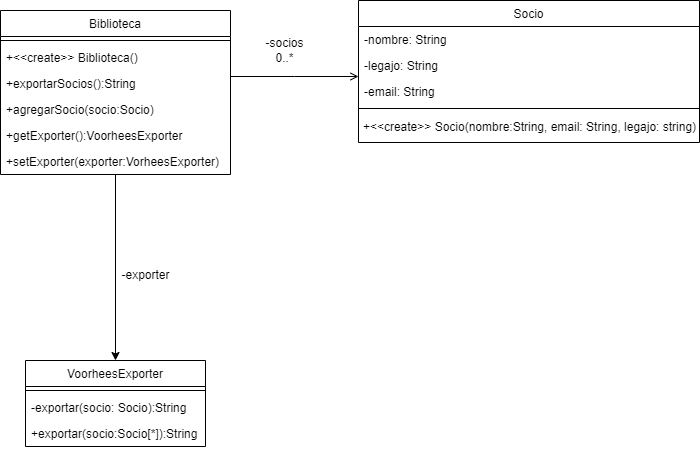

The diagram above was exported from draw.io. Its source (the exported page's mxGraphModel, read from the mxfile embedded in the PNG):
<mxGraphModel dx="509" dy="665" grid="1" gridSize="10" guides="1" tooltips="1" connect="1" arrows="1" fold="1" page="1" pageScale="1" pageWidth="827" pageHeight="1169" math="0" shadow="0">
  <root>
    <mxCell id="WIyWlLk6GJQsqaUBKTNV-0" />
    <mxCell id="WIyWlLk6GJQsqaUBKTNV-1" parent="WIyWlLk6GJQsqaUBKTNV-0" />
    <mxCell id="zkfFHV4jXpPFQw0GAbJ--0" value="Biblioteca" style="swimlane;fontStyle=0;align=center;verticalAlign=top;childLayout=stackLayout;horizontal=1;startSize=26;horizontalStack=0;resizeParent=1;resizeLast=0;collapsible=1;marginBottom=0;rounded=0;shadow=0;strokeWidth=1;" parent="WIyWlLk6GJQsqaUBKTNV-1" vertex="1">
      <mxGeometry x="150" y="130" width="230" height="164" as="geometry">
        <mxRectangle x="230" y="140" width="160" height="26" as="alternateBounds" />
      </mxGeometry>
    </mxCell>
    <mxCell id="zkfFHV4jXpPFQw0GAbJ--4" value="" style="line;html=1;strokeWidth=1;align=left;verticalAlign=middle;spacingTop=-1;spacingLeft=3;spacingRight=3;rotatable=0;labelPosition=right;points=[];portConstraint=eastwest;" parent="zkfFHV4jXpPFQw0GAbJ--0" vertex="1">
      <mxGeometry y="26" width="230" height="8" as="geometry" />
    </mxCell>
    <mxCell id="L7mHa2r9xgNAWb8EzGMN-13" value="+&lt;&lt;create&gt;&gt; Biblioteca()" style="text;align=left;verticalAlign=top;spacingLeft=4;spacingRight=4;overflow=hidden;rotatable=0;points=[[0,0.5],[1,0.5]];portConstraint=eastwest;" vertex="1" parent="zkfFHV4jXpPFQw0GAbJ--0">
      <mxGeometry y="34" width="230" height="26" as="geometry" />
    </mxCell>
    <mxCell id="L7mHa2r9xgNAWb8EzGMN-15" value="+exportarSocios():String" style="text;align=left;verticalAlign=top;spacingLeft=4;spacingRight=4;overflow=hidden;rotatable=0;points=[[0,0.5],[1,0.5]];portConstraint=eastwest;" vertex="1" parent="zkfFHV4jXpPFQw0GAbJ--0">
      <mxGeometry y="60" width="230" height="26" as="geometry" />
    </mxCell>
    <mxCell id="L7mHa2r9xgNAWb8EzGMN-16" value="+agregarSocio(socio:Socio)" style="text;align=left;verticalAlign=top;spacingLeft=4;spacingRight=4;overflow=hidden;rotatable=0;points=[[0,0.5],[1,0.5]];portConstraint=eastwest;" vertex="1" parent="zkfFHV4jXpPFQw0GAbJ--0">
      <mxGeometry y="86" width="230" height="26" as="geometry" />
    </mxCell>
    <mxCell id="L7mHa2r9xgNAWb8EzGMN-14" value="+getExporter():VoorheesExporter" style="text;align=left;verticalAlign=top;spacingLeft=4;spacingRight=4;overflow=hidden;rotatable=0;points=[[0,0.5],[1,0.5]];portConstraint=eastwest;" vertex="1" parent="zkfFHV4jXpPFQw0GAbJ--0">
      <mxGeometry y="112" width="230" height="26" as="geometry" />
    </mxCell>
    <mxCell id="zkfFHV4jXpPFQw0GAbJ--5" value="+setExporter(exporter:VorheesExporter)" style="text;align=left;verticalAlign=top;spacingLeft=4;spacingRight=4;overflow=hidden;rotatable=0;points=[[0,0.5],[1,0.5]];portConstraint=eastwest;" parent="zkfFHV4jXpPFQw0GAbJ--0" vertex="1">
      <mxGeometry y="138" width="230" height="26" as="geometry" />
    </mxCell>
    <mxCell id="zkfFHV4jXpPFQw0GAbJ--17" value="Socio" style="swimlane;fontStyle=0;align=center;verticalAlign=top;childLayout=stackLayout;horizontal=1;startSize=26;horizontalStack=0;resizeParent=1;resizeLast=0;collapsible=1;marginBottom=0;rounded=0;shadow=0;strokeWidth=1;" parent="WIyWlLk6GJQsqaUBKTNV-1" vertex="1">
      <mxGeometry x="508" y="120" width="341" height="142" as="geometry">
        <mxRectangle x="550" y="140" width="160" height="26" as="alternateBounds" />
      </mxGeometry>
    </mxCell>
    <mxCell id="zkfFHV4jXpPFQw0GAbJ--18" value="-nombre: String&#10;" style="text;align=left;verticalAlign=top;spacingLeft=4;spacingRight=4;overflow=hidden;rotatable=0;points=[[0,0.5],[1,0.5]];portConstraint=eastwest;" parent="zkfFHV4jXpPFQw0GAbJ--17" vertex="1">
      <mxGeometry y="26" width="341" height="26" as="geometry" />
    </mxCell>
    <mxCell id="zkfFHV4jXpPFQw0GAbJ--19" value="-legajo: String" style="text;align=left;verticalAlign=top;spacingLeft=4;spacingRight=4;overflow=hidden;rotatable=0;points=[[0,0.5],[1,0.5]];portConstraint=eastwest;rounded=0;shadow=0;html=0;" parent="zkfFHV4jXpPFQw0GAbJ--17" vertex="1">
      <mxGeometry y="52" width="341" height="26" as="geometry" />
    </mxCell>
    <mxCell id="zkfFHV4jXpPFQw0GAbJ--20" value="-email: String" style="text;align=left;verticalAlign=top;spacingLeft=4;spacingRight=4;overflow=hidden;rotatable=0;points=[[0,0.5],[1,0.5]];portConstraint=eastwest;rounded=0;shadow=0;html=0;" parent="zkfFHV4jXpPFQw0GAbJ--17" vertex="1">
      <mxGeometry y="78" width="341" height="26" as="geometry" />
    </mxCell>
    <mxCell id="zkfFHV4jXpPFQw0GAbJ--23" value="" style="line;html=1;strokeWidth=1;align=left;verticalAlign=middle;spacingTop=-1;spacingLeft=3;spacingRight=3;rotatable=0;labelPosition=right;points=[];portConstraint=eastwest;" parent="zkfFHV4jXpPFQw0GAbJ--17" vertex="1">
      <mxGeometry y="104" width="341" height="8" as="geometry" />
    </mxCell>
    <mxCell id="L7mHa2r9xgNAWb8EzGMN-5" value="+&amp;lt;&amp;lt;create&amp;gt;&amp;gt; Socio(nombre:String, email: String, legajo: string)" style="text;html=1;align=center;verticalAlign=middle;resizable=0;points=[];autosize=1;strokeColor=none;fillColor=none;" vertex="1" parent="zkfFHV4jXpPFQw0GAbJ--17">
      <mxGeometry y="112" width="341" height="30" as="geometry" />
    </mxCell>
    <mxCell id="zkfFHV4jXpPFQw0GAbJ--26" value="" style="endArrow=open;shadow=0;strokeWidth=1;rounded=0;endFill=1;edgeStyle=elbowEdgeStyle;elbow=vertical;" parent="WIyWlLk6GJQsqaUBKTNV-1" source="zkfFHV4jXpPFQw0GAbJ--0" target="zkfFHV4jXpPFQw0GAbJ--17" edge="1">
      <mxGeometry x="0.5" y="41" relative="1" as="geometry">
        <mxPoint x="380" y="192" as="sourcePoint" />
        <mxPoint x="540" y="192" as="targetPoint" />
        <mxPoint x="-40" y="32" as="offset" />
      </mxGeometry>
    </mxCell>
    <mxCell id="L7mHa2r9xgNAWb8EzGMN-4" value="-socios&lt;br&gt;0..*" style="text;html=1;align=center;verticalAlign=middle;resizable=0;points=[];autosize=1;strokeColor=none;fillColor=none;" vertex="1" parent="WIyWlLk6GJQsqaUBKTNV-1">
      <mxGeometry x="404" y="150" width="60" height="40" as="geometry" />
    </mxCell>
    <mxCell id="L7mHa2r9xgNAWb8EzGMN-6" style="edgeStyle=orthogonalEdgeStyle;rounded=0;orthogonalLoop=1;jettySize=auto;html=1;exitX=0.5;exitY=1;exitDx=0;exitDy=0;entryX=0.5;entryY=0;entryDx=0;entryDy=0;" edge="1" parent="WIyWlLk6GJQsqaUBKTNV-1" source="zkfFHV4jXpPFQw0GAbJ--0" target="L7mHa2r9xgNAWb8EzGMN-7">
      <mxGeometry relative="1" as="geometry">
        <mxPoint x="290" y="450" as="targetPoint" />
        <Array as="points" />
      </mxGeometry>
    </mxCell>
    <mxCell id="L7mHa2r9xgNAWb8EzGMN-7" value="VoorheesExporter" style="swimlane;fontStyle=0;align=center;verticalAlign=top;childLayout=stackLayout;horizontal=1;startSize=26;horizontalStack=0;resizeParent=1;resizeParentMax=0;resizeLast=0;collapsible=1;marginBottom=0;" vertex="1" parent="WIyWlLk6GJQsqaUBKTNV-1">
      <mxGeometry x="175" y="480" width="180" height="86" as="geometry" />
    </mxCell>
    <mxCell id="L7mHa2r9xgNAWb8EzGMN-9" value="" style="line;strokeWidth=1;fillColor=none;align=left;verticalAlign=middle;spacingTop=-1;spacingLeft=3;spacingRight=3;rotatable=0;labelPosition=right;points=[];portConstraint=eastwest;strokeColor=inherit;" vertex="1" parent="L7mHa2r9xgNAWb8EzGMN-7">
      <mxGeometry y="26" width="180" height="8" as="geometry" />
    </mxCell>
    <mxCell id="L7mHa2r9xgNAWb8EzGMN-11" value="-exportar(socio: Socio):String" style="text;strokeColor=none;fillColor=none;align=left;verticalAlign=top;spacingLeft=4;spacingRight=4;overflow=hidden;rotatable=0;points=[[0,0.5],[1,0.5]];portConstraint=eastwest;" vertex="1" parent="L7mHa2r9xgNAWb8EzGMN-7">
      <mxGeometry y="34" width="180" height="26" as="geometry" />
    </mxCell>
    <mxCell id="L7mHa2r9xgNAWb8EzGMN-10" value="+exportar(socio:Socio[*]):String" style="text;strokeColor=none;fillColor=none;align=left;verticalAlign=top;spacingLeft=4;spacingRight=4;overflow=hidden;rotatable=0;points=[[0,0.5],[1,0.5]];portConstraint=eastwest;" vertex="1" parent="L7mHa2r9xgNAWb8EzGMN-7">
      <mxGeometry y="60" width="180" height="26" as="geometry" />
    </mxCell>
    <mxCell id="L7mHa2r9xgNAWb8EzGMN-12" value="-exporter" style="text;html=1;align=center;verticalAlign=middle;resizable=0;points=[];autosize=1;strokeColor=none;fillColor=none;" vertex="1" parent="WIyWlLk6GJQsqaUBKTNV-1">
      <mxGeometry x="260" y="380" width="70" height="30" as="geometry" />
    </mxCell>
  </root>
</mxGraphModel>